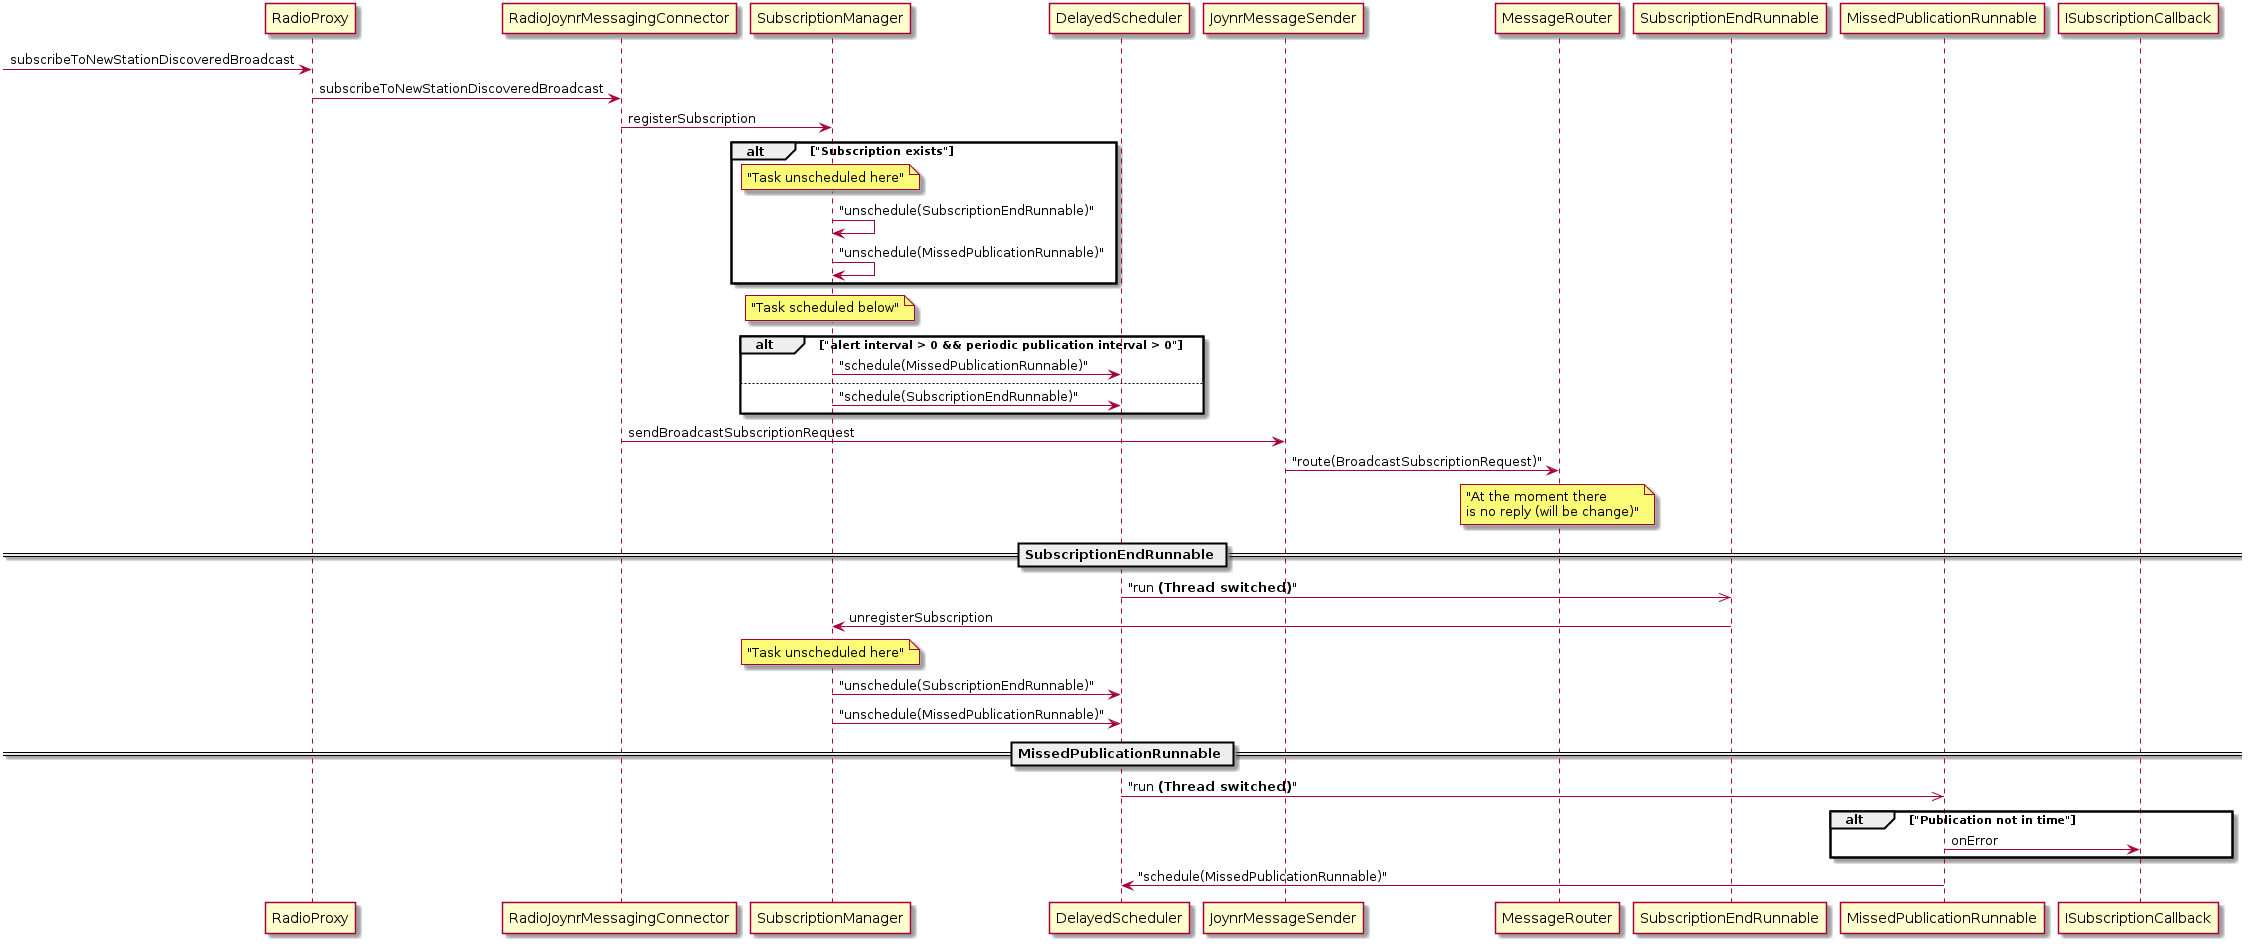

The diagram above was rendered by PlantUML. Its source (embedded in the PNG):
@startuml

[-> RadioProxy : subscribeToNewStationDiscoveredBroadcast
RadioProxy -> RadioJoynrMessagingConnector : subscribeToNewStationDiscoveredBroadcast
RadioJoynrMessagingConnector -> SubscriptionManager : registerSubscription

alt "Subscription exists"
	note over SubscriptionManager
		"Task unscheduled here"
	end note
	SubscriptionManager -> SubscriptionManager : "unschedule(SubscriptionEndRunnable)"
	SubscriptionManager -> SubscriptionManager : "unschedule(MissedPublicationRunnable)"
end

note over SubscriptionManager
	"Task scheduled below"
end note

alt "alert interval > 0 && periodic publication interval > 0"
	SubscriptionManager -> DelayedScheduler : "schedule(MissedPublicationRunnable)"
else
	SubscriptionManager -> DelayedScheduler : "schedule(SubscriptionEndRunnable)"
end

RadioJoynrMessagingConnector -> JoynrMessageSender : sendBroadcastSubscriptionRequest
JoynrMessageSender -> MessageRouter : "route(BroadcastSubscriptionRequest)"

note over MessageRouter
	"At the moment there
	is no reply (will be change)"
end note

== SubscriptionEndRunnable ==

DelayedScheduler ->> SubscriptionEndRunnable : "run <b>(Thread switched)</b>"
SubscriptionEndRunnable -> SubscriptionManager : unregisterSubscription
note over SubscriptionManager
	"Task unscheduled here"
end note
SubscriptionManager -> DelayedScheduler : "unschedule(SubscriptionEndRunnable)"
SubscriptionManager -> DelayedScheduler : "unschedule(MissedPublicationRunnable)"

== MissedPublicationRunnable ==

DelayedScheduler ->> MissedPublicationRunnable : "run <b>(Thread switched)</b>"
alt "Publication not in time"
	MissedPublicationRunnable -> ISubscriptionCallback : onError
end
MissedPublicationRunnable -> DelayedScheduler : "schedule(MissedPublicationRunnable)"

@enduml